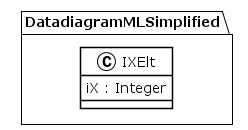

The diagram above was rendered by PlantUML. Its source (embedded in the PNG):
@startuml
!theme plain
package DatadiagramMLSimplified {
class IXElt {
	 iX : Integer
}
}
@enduml